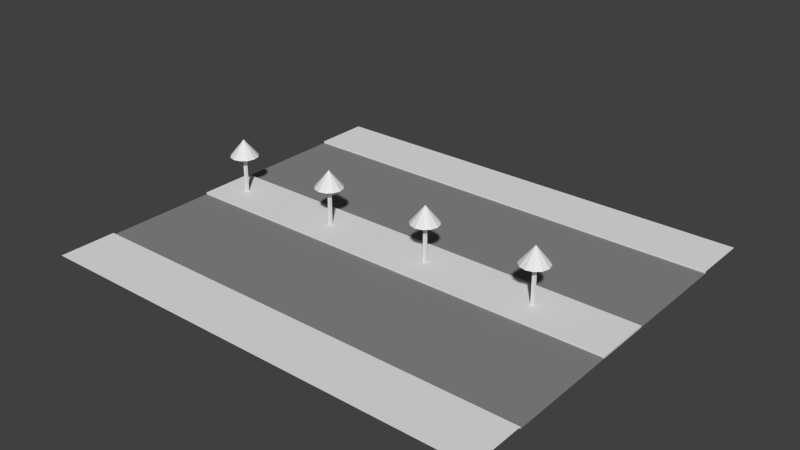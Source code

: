 # Source: straight_b.blend  (saved by Blender 2.81.16; exported with 4.5.12 LTS)
import bpy
from mathutils import Matrix  # noqa: F401  (used for matrix-valued properties, if any)

bpy.ops.wm.read_factory_settings(use_empty=True)
scene = bpy.context.scene
scene.name = 'Scene'

# ---- collections
col_collection_1 = bpy.data.collections.new('Collection 1'); scene.collection.children.link(col_collection_1)

# ---- materials (node trees are filled in below, after node groups)
mat_grey___eeeeee = bpy.data.materials.new('grey [#eeeeee]')
mat_grey___eeeeee.alpha_threshold = 0.0
mat_grey___eeeeee.use_transparent_shadow = False
mat_grey___eeeeee.roughness = 0.5
mat_asphalt___333333 = bpy.data.materials.new('asphalt [#333333]')
mat_asphalt___333333.alpha_threshold = 0.0
mat_asphalt___333333.use_transparent_shadow = False
mat_asphalt___333333.diffuse_color = (0.2462, 0.2462, 0.2462, 1.0)
mat_asphalt___333333.roughness = 0.5
mat_asphalt___333333.specular_intensity = 0.0

# ---- material node trees

# ---- world
world_world = bpy.data.worlds.new('World'); scene.world = world_world
world_world.color = (0.05088, 0.05088, 0.05088)
world_world.use_sun_shadow = False
world_world.sun_shadow_jitter_overblur = 0.0
world_world.cycles.sampling_method = 'NONE'
world_world.cycles.sample_map_resolution = 256

# ---- meshes
me_plane = bpy.data.meshes.new('Plane')
me_plane.from_pydata([(0.9558, -0.05096, 0.06937), (0.9558, -0.05096, 1.416), (0.9558, 0.04904, 0.06937), (0.9558, 0.04904, 1.416), (1.056, -0.05096, 0.06937), (1.056, -0.05096, 1.416), (1.056, 0.04904, 0.06937), (1.056, 0.04904, 1.416), (0.9964, 0.5006, 1.416), (1.246, 0.4336, 1.416), (1.429, 0.2506, 1.416), (1.496, 0.0005906, 1.416), (1.429, -0.2494, 1.416), (1.246, -0.4324, 1.416), (0.9964, -0.4994, 1.416), (0.9964, 0.0005907, 2.027), (0.7464, -0.4324, 1.416), (0.5634, -0.2494, 1.416), (0.4964, 0.0005904, 1.416), (0.5634, 0.2506, 1.416), (0.7464, 0.4336, 1.416), (4.956, -0.05243, 0.06937), (4.956, -0.05243, 1.416), (4.956, 0.04757, 0.06937), (4.956, 0.04757, 1.416), (5.056, -0.05243, 0.06937), (5.056, -0.05243, 1.416), (5.056, 0.04757, 0.06937), (5.056, 0.04757, 1.416), (4.996, 0.4991, 1.416), (5.246, 0.4321, 1.416), (5.429, 0.2491, 1.416), (5.496, -0.0008788, 1.416), (5.429, -0.2509, 1.416), (5.246, -0.4339, 1.416), (4.996, -0.5009, 1.416), (4.996, -0.0008788, 2.027), (4.746, -0.4339, 1.416), (4.563, -0.2509, 1.416), (4.496, -0.000879, 1.416), (4.563, 0.2491, 1.416), (4.746, 0.4321, 1.416), (8.0, 3.0, 0.0), (8.0, 5.0, 0.0), (8.0, 5.0, 0.06937), (8.0, 7.0, 0.06937), (8.0, -7.0, 0.06937), (8.0, -5.0, 0.06937), (8.0, -5.0, 0.0), (8.0, -3.0, 0.0), (8.0, -1.0, 0.0), (8.0, 1.0, 0.0), (-2.384e-06, -3.0, 0.0), (-2.861e-06, -5.0, 0.0), (-2.861e-06, -5.0, 0.06937), (-4.768e-07, 3.0, 0.0), (0.0, 5.0, 0.0), (-3.338e-06, -7.0, 0.06937), (0.0, 5.0, 0.06937), (-4.768e-07, 3.45e-07, 0.0), (8.0, 2.576e-07, 0.0), (-4.768e-07, -1.0, 0.0), (-4.768e-07, 1.0, 0.0), (0.0, 7.0, 0.06937), (8.0, -1.0, 0.06937), (8.0, 1.0, 0.06937), (-4.768e-07, 3.45e-07, 0.06937), (8.0, 2.576e-07, 0.06937), (-4.768e-07, -1.0, 0.06937), (-4.768e-07, 1.0, 0.06937), (8.956, -0.05096, 0.06937), (8.956, -0.05096, 1.416), (8.956, 0.04904, 0.06937), (8.956, 0.04904, 1.416), (9.056, -0.05096, 0.06937), (9.056, -0.05096, 1.416), (9.056, 0.04904, 0.06937), (9.056, 0.04904, 1.416), (8.996, 0.5006, 1.416), (9.246, 0.4336, 1.416), (9.429, 0.2506, 1.416), (9.496, 0.0005906, 1.416), (9.429, -0.2494, 1.416), (9.246, -0.4324, 1.416), (8.996, -0.4994, 1.416), (8.996, 0.0005907, 2.027), (8.746, -0.4324, 1.416), (8.563, -0.2494, 1.416), (8.496, 0.0005904, 1.416), (8.563, 0.2506, 1.416), (8.746, 0.4336, 1.416), (12.96, -0.05243, 0.06937), (12.96, -0.05243, 1.416), (12.96, 0.04757, 0.06937), (12.96, 0.04757, 1.416), (13.06, -0.05243, 0.06937), (13.06, -0.05243, 1.416), (13.06, 0.04757, 0.06937), (13.06, 0.04757, 1.416), (13.0, 0.4991, 1.416), (13.25, 0.4321, 1.416), (13.43, 0.2491, 1.416), (13.5, -0.0008788, 1.416), (13.43, -0.2509, 1.416), (13.25, -0.4339, 1.416), (13.0, -0.5009, 1.416), (13.0, -0.0008788, 2.027), (12.75, -0.4339, 1.416), (12.56, -0.2509, 1.416), (12.5, -0.000879, 1.416), (12.56, 0.2491, 1.416), (12.75, 0.4321, 1.416), (16.0, 3.0, 0.0), (16.0, 5.0, 0.0), (16.0, 5.0, 0.06937), (16.0, 7.0, 0.06937), (16.0, -7.0, 0.06937), (16.0, -5.0, 0.06937), (16.0, -5.0, 0.0), (16.0, -3.0, 0.0), (16.0, -1.0, 0.0), (16.0, 1.0, 0.0), (16.0, 2.576e-07, 0.0), (16.0, -1.0, 0.06937), (16.0, 1.0, 0.06937), (16.0, 2.576e-07, 0.06937)], [], [(1, 3, 2, 0), (3, 7, 6, 2), (7, 5, 4, 6), (5, 1, 0, 4), (19, 15, 20), (8, 15, 9), (18, 15, 19), (17, 15, 18), (16, 15, 17), (14, 15, 16), (13, 15, 14), (12, 15, 13), (11, 15, 12), (10, 15, 11), (20, 15, 8), (9, 15, 10), (8, 9, 10, 11, 12, 13, 14, 16, 17, 18, 19, 20), (22, 24, 23, 21), (24, 28, 27, 23), (28, 26, 25, 27), (26, 22, 21, 25), (40, 36, 41), (29, 36, 30), (39, 36, 40), (38, 36, 39), (37, 36, 38), (35, 36, 37), (34, 36, 35), (33, 36, 34), (32, 36, 33), (31, 36, 32), (41, 36, 29), (30, 36, 31), (29, 30, 31, 32, 33, 34, 35, 37, 38, 39, 40, 41), (48, 49, 52, 53), (61, 50, 64, 68), (47, 48, 53, 54), (46, 47, 54, 57), (42, 43, 56, 55), (43, 44, 58, 56), (51, 42, 55, 62), (50, 60, 67, 64), (49, 50, 61, 52), (44, 45, 63, 58), (67, 65, 69, 66), (64, 67, 66, 68), (62, 59, 66, 69), (60, 51, 65, 67), (59, 61, 68, 66), (51, 62, 69, 65), (71, 73, 72, 70), (73, 77, 76, 72), (77, 75, 74, 76), (75, 71, 70, 74), (89, 85, 90), (78, 85, 79), (88, 85, 89), (87, 85, 88), (86, 85, 87), (84, 85, 86), (83, 85, 84), (82, 85, 83), (81, 85, 82), (80, 85, 81), (90, 85, 78), (79, 85, 80), (78, 79, 80, 81, 82, 83, 84, 86, 87, 88, 89, 90), (92, 94, 93, 91), (94, 98, 97, 93), (98, 96, 95, 97), (96, 92, 91, 95), (110, 106, 111), (99, 106, 100), (109, 106, 110), (108, 106, 109), (107, 106, 108), (105, 106, 107), (104, 106, 105), (103, 106, 104), (102, 106, 103), (101, 106, 102), (111, 106, 99), (100, 106, 101), (99, 100, 101, 102, 103, 104, 105, 107, 108, 109, 110, 111), (120, 122, 125, 123), (122, 121, 124, 125), (118, 119, 49, 48), (50, 120, 123, 64), (117, 118, 48, 47), (116, 117, 47, 46), (112, 113, 43, 42), (113, 114, 44, 43), (121, 112, 42, 51), (119, 120, 50, 49), (114, 115, 45, 44), (125, 124, 65, 67), (123, 125, 67, 64), (121, 51, 65, 124)])
me_plane.polygons.foreach_set('material_index', [0, 0, 0, 0, 0, 0, 0, 0, 0, 0, 0, 0, 0, 0, 0, 0, 0, 0, 0, 0, 0, 0, 0, 0, 0, 0, 0, 0, 0, 0, 0, 0, 0, 0, 1, 0, 0, 0, 1, 0, 1, 0, 1, 0, 0, 0, 0, 0, 0, 0, 0, 0, 0, 0, 0, 0, 0, 0, 0, 0, 0, 0, 0, 0, 0, 0, 0, 0, 0, 0, 0, 0, 0, 0, 0, 0, 0, 0, 0, 0, 0, 0, 0, 0, 0, 0, 1, 0, 0, 0, 1, 0, 1, 1, 0, 0, 0, 0])
_uv = me_plane.uv_layers.new(name='UVMap')
_uv.uv.foreach_set('vector', [0.0, 0.0, 0.0, 0.0, 0.0, 0.0, 0.0, 0.0, 0.0, 0.0, 0.0, 0.0, 0.0, 0.0, 0.0, 0.0, 0.0, 0.0, 0.0, 0.0, 0.0, 0.0, 0.0, 0.0, 0.0, 0.0, 0.0, 0.0, 0.0, 0.0, 0.0, 0.0, 0.0, 0.0, 0.0, 0.0, 0.0, 0.0, 0.0, 0.0, 0.0, 0.0, 0.0, 0.0, 0.0, 0.0, 0.0, 0.0, 0.0, 0.0, 0.0, 0.0, 0.0, 0.0, 0.0, 0.0, 0.0, 0.0, 0.0, 0.0, 0.0, 0.0, 0.0, 0.0, 0.0, 0.0, 0.0, 0.0, 0.0, 0.0, 0.0, 0.0, 0.0, 0.0, 0.0, 0.0, 0.0, 0.0, 0.0, 0.0, 0.0, 0.0, 0.0, 0.0, 0.0, 0.0, 0.0, 0.0, 0.0, 0.0, 0.0, 0.0, 0.0, 0.0, 0.0, 0.0, 0.0, 0.0, 0.0, 0.0, 0.0, 0.0, 0.0, 0.0, 0.0, 0.0, 0.0, 0.0, 0.0, 0.0, 0.0, 0.0, 0.0, 0.0, 0.0, 0.0, 0.0, 0.0, 0.0, 0.0, 0.0, 0.0, 0.0, 0.0, 0.0, 0.0, 0.0, 0.0, 0.0, 0.0, 0.0, 0.0, 0.0, 0.0, 0.0, 0.0, 0.0, 0.0, 0.0, 0.0, 0.0, 0.0, 0.0, 0.0, 0.0, 0.0, 0.0, 0.0, 0.0, 0.0, 0.0, 0.0, 0.0, 0.0, 0.0, 0.0, 0.0, 0.0, 0.0, 0.0, 0.0, 0.0, 0.0, 0.0, 0.0, 0.0, 0.0, 0.0, 0.0, 0.0, 0.0, 0.0, 0.0, 0.0, 0.0, 0.0, 0.0, 0.0, 0.0, 0.0, 0.0, 0.0, 0.0, 0.0, 0.0, 0.0, 0.0, 0.0, 0.0, 0.0, 0.0, 0.0, 0.0, 0.0, 0.0, 0.0, 0.0, 0.0, 0.0, 0.0, 0.0, 0.0, 0.0, 0.0, 0.0, 0.0, 0.0, 0.0, 0.0, 0.0, 0.0, 0.0, 0.0, 0.0, 0.0, 0.0, 0.0, 0.0, 0.0, 0.0, 0.0, 0.0, 0.0, 0.0, 0.0, 0.0, 0.0, 0.0, 0.0, 0.0, 0.0, 0.0, 0.0, 0.0, 0.0, 0.0, 0.0, 0.0, 0.0, 0.0, 0.0, 0.0, 0.0, 0.0, 0.0, 0.0, 0.0, 0.0, 0.0, 0.0, 0.0, 0.0, 0.0, 0.0, 0.0, 0.0, 2.135, 0.5562, 2.135, 1.481, -1.563, 1.481, -1.563, 0.5562, -0.01171, 0.4748, -0.01171, 0.4748, -0.01171, 0.4748, -0.01171, 0.4748, 0.0, 0.0, 0.0, 0.0, 0.0, 0.0, 0.0, 0.0, 0.0, 0.0, 0.0, 0.0, 0.0, 0.0, 0.0, 0.0, 2.135, -0.4944, 2.135, 0.4301, -1.563, 0.4301, -1.563, -0.4944, 0.0, 0.0, 0.0, 0.0, 0.0, 0.0, 0.0, 0.0, 2.135, -1.419, 2.135, -0.4944, -1.563, -0.4944, -1.563, -1.419, 0.0, 0.0, -0.01171, 0.4748, 0.0, 0.0, 0.0, 0.0, 2.135, 1.481, 2.135, 2.405, -1.563, 2.405, -1.563, 1.481, 0.0, 0.0, 0.0, 0.0, 0.0, 0.0, 0.0, 0.0, 1.0, 1.0, 1.0, 0.0, 1.0, 0.0, 1.0, 1.0, 1.0, 0.0, 0.0, 0.0, 0.0, 0.0, 1.0, 0.0, 0.0, 0.0, 0.0, 0.0, 1.0, 0.0, 0.0, 0.0, 0.0, 0.0, 0.0, 0.0, 1.0, 0.0, 0.0, 0.0, 0.0, 0.0, -0.01171, 0.4748, 0.0, 0.0, 0.0, 0.0, 1.0, 1.0, 1.0, 1.0, 1.0, 1.0, 1.0, 1.0, 0.0, 0.0, 0.0, 0.0, 0.0, 0.0, 0.0, 0.0, 0.0, 0.0, 0.0, 0.0, 0.0, 0.0, 0.0, 0.0, 0.0, 0.0, 0.0, 0.0, 0.0, 0.0, 0.0, 0.0, 0.0, 0.0, 0.0, 0.0, 0.0, 0.0, 0.0, 0.0, 0.0, 0.0, 0.0, 0.0, 0.0, 0.0, 0.0, 0.0, 0.0, 0.0, 0.0, 0.0, 0.0, 0.0, 0.0, 0.0, 0.0, 0.0, 0.0, 0.0, 0.0, 0.0, 0.0, 0.0, 0.0, 0.0, 0.0, 0.0, 0.0, 0.0, 0.0, 0.0, 0.0, 0.0, 0.0, 0.0, 0.0, 0.0, 0.0, 0.0, 0.0, 0.0, 0.0, 0.0, 0.0, 0.0, 0.0, 0.0, 0.0, 0.0, 0.0, 0.0, 0.0, 0.0, 0.0, 0.0, 0.0, 0.0, 0.0, 0.0, 0.0, 0.0, 0.0, 0.0, 0.0, 0.0, 0.0, 0.0, 0.0, 0.0, 0.0, 0.0, 0.0, 0.0, 0.0, 0.0, 0.0, 0.0, 0.0, 0.0, 0.0, 0.0, 0.0, 0.0, 0.0, 0.0, 0.0, 0.0, 0.0, 0.0, 0.0, 0.0, 0.0, 0.0, 0.0, 0.0, 0.0, 0.0, 0.0, 0.0, 0.0, 0.0, 0.0, 0.0, 0.0, 0.0, 0.0, 0.0, 0.0, 0.0, 0.0, 0.0, 0.0, 0.0, 0.0, 0.0, 0.0, 0.0, 0.0, 0.0, 0.0, 0.0, 0.0, 0.0, 0.0, 0.0, 0.0, 0.0, 0.0, 0.0, 0.0, 0.0, 0.0, 0.0, 0.0, 0.0, 0.0, 0.0, 0.0, 0.0, 0.0, 0.0, 0.0, 0.0, 0.0, 0.0, 0.0, 0.0, 0.0, 0.0, 0.0, 0.0, 0.0, 0.0, 0.0, 0.0, 0.0, 0.0, 0.0, 0.0, 0.0, 0.0, 0.0, 0.0, 0.0, 0.0, 0.0, 0.0, 0.0, 0.0, 0.0, 0.0, 0.0, 0.0, 0.0, 0.0, 0.0, 0.0, 0.0, 0.0, 0.0, 0.0, 0.0, 0.0, 0.0, 0.0, 0.0, 0.0, 0.0, 0.0, 0.0, 0.0, 0.0, 0.0, 0.0, 0.0, 0.0, 0.0, 0.0, 0.0, 0.0, 0.0, 0.0, 0.0, 0.0, 0.0, 0.0, 0.0, 0.0, 0.0, 0.0, 0.0, 0.0, 0.0, 0.0, 0.0, 0.0, 0.0, 0.0, 0.0, 0.0, 0.0, 0.0, 0.0, 0.0, 0.0, 0.0, 0.0, 1.0, 0.0, 0.0, 0.0, 0.0, 0.0, 0.0, 0.0, 1.0, 1.0, 0.0, 0.0, 2.135, 0.5562, 2.135, 1.481, -1.563, 1.481, -1.563, 0.5562, -0.01171, 0.4748, -0.01171, 0.4748, -0.01171, 0.4748, -0.01171, 0.4748, 0.0, 0.0, 0.0, 0.0, 0.0, 0.0, 0.0, 0.0, 0.0, 0.0, 0.0, 0.0, 0.0, 0.0, 0.0, 0.0, 2.135, -0.4944, 2.135, 0.4301, -1.563, 0.4301, -1.563, -0.4944, 0.0, 0.0, 0.0, 0.0, 0.0, 0.0, 0.0, 0.0, 2.135, -1.419, 2.135, -0.4944, -1.563, -0.4944, -1.563, -1.419, 2.135, 1.481, 2.135, 2.405, -1.563, 2.405, -1.563, 1.481, 0.0, 0.0, 0.0, 0.0, 0.0, 0.0, 0.0, 0.0, 1.0, 1.0, 1.0, 0.0, 1.0, 0.0, 1.0, 1.0, 1.0, 0.0, 0.0, 0.0, 0.0, 0.0, 1.0, 0.0, 1.0, 1.0, 1.0, 1.0, 1.0, 1.0, 1.0, 1.0])
me_plane.materials.append(mat_grey___eeeeee)
me_plane.materials.append(mat_asphalt___333333)
me_plane.use_remesh_preserve_volume = False
me_plane.use_remesh_preserve_attributes = False
me_plane.use_mirror_vertex_groups = False
me_plane.update()

# ---- objects
ob_plane = bpy.data.objects.new('Plane', me_plane)

# ---- transforms, parenting, visibility, modifiers, constraints
ob_plane.location = (0.0, 0.0, 0.0)
ob_plane.show_texture_space = True
ob_plane.lineart.crease_threshold = 0.0

# ---- collection membership
col_collection_1.objects.link(ob_plane)

# ---- scene / render settings (as saved in the file)
scene.frame_start = 1; scene.frame_end = 250; scene.frame_set(1)
scene.render.engine = 'BLENDER_EEVEE_NEXT'
scene.render.resolution_percentage = 50
scene.render.dither_intensity = 0.0
scene.cycles.use_denoising = False
scene.cycles.samples = 10
scene.cycles.sampling_pattern = 'TABULATED_SOBOL'
scene.cycles.light_sampling_threshold = 0.0
scene.cycles.use_adaptive_sampling = False
scene.cycles.use_light_tree = False
scene.cycles.blur_glossy = 0.0
scene.cycles.pixel_filter_type = 'GAUSSIAN'
scene.cycles.sample_clamp_indirect = 0.0
scene.view_settings.view_transform = 'Standard'
bpy.context.view_layer.update()

# ---- added for rendering (the .blend has no active camera and no usable light): camera, sun
cam_auto = bpy.data.cameras.new('AutoCamera')
cam_auto.lens = 50.0
cam_auto.sensor_width = 36.0
cam_auto.clip_end = 1000.0
ob_auto_camera = bpy.data.objects.new('AutoCamera', cam_auto)
scene.collection.objects.link(ob_auto_camera)
ob_auto_camera.location = (27.7597, -23.7117, 16.8212)
ob_auto_camera.rotation_euler = (1.09748, -7.21219e-08, 0.694738)
scene.camera = ob_auto_camera
light_auto_sun = bpy.data.lights.new('AutoSun', 'SUN')
light_auto_sun.energy = 3.0
light_auto_sun.angle = 0.0523599
ob_auto_sun = bpy.data.objects.new('AutoSun', light_auto_sun)
scene.collection.objects.link(ob_auto_sun)
ob_auto_sun.rotation_euler = (0.872665, 0.174533, 0.523599)
bpy.context.view_layer.update()
